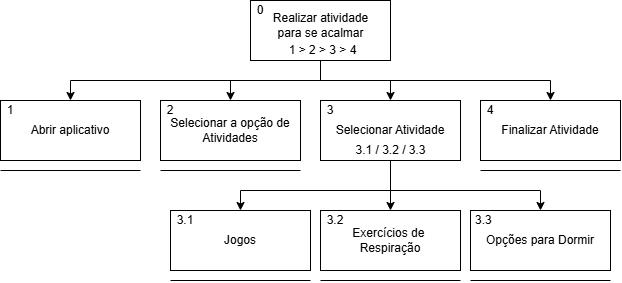

The diagram above was exported from draw.io. Its source (the exported page's mxGraphModel, read from the mxfile embedded in the PNG):
<mxGraphModel dx="724" dy="360" grid="1" gridSize="10" guides="1" tooltips="1" connect="1" arrows="1" fold="1" page="1" pageScale="1" pageWidth="827" pageHeight="1169" math="0" shadow="0">
  <root>
    <mxCell id="0" />
    <mxCell id="1" parent="0" />
    <mxCell id="k-gWJKE7DvoJke_HRBVZ-2" style="edgeStyle=orthogonalEdgeStyle;rounded=0;orthogonalLoop=1;jettySize=auto;html=1;" parent="1" source="k-gWJKE7DvoJke_HRBVZ-1" target="k-gWJKE7DvoJke_HRBVZ-3" edge="1">
      <mxGeometry relative="1" as="geometry">
        <mxPoint x="310" y="100" as="targetPoint" />
        <Array as="points">
          <mxPoint x="520" y="80" />
          <mxPoint x="270" y="80" />
        </Array>
      </mxGeometry>
    </mxCell>
    <mxCell id="k-gWJKE7DvoJke_HRBVZ-6" style="edgeStyle=orthogonalEdgeStyle;rounded=0;orthogonalLoop=1;jettySize=auto;html=1;entryX=0.5;entryY=0;entryDx=0;entryDy=0;" parent="1" source="k-gWJKE7DvoJke_HRBVZ-1" target="k-gWJKE7DvoJke_HRBVZ-5" edge="1">
      <mxGeometry relative="1" as="geometry" />
    </mxCell>
    <mxCell id="k-gWJKE7DvoJke_HRBVZ-8" style="edgeStyle=orthogonalEdgeStyle;rounded=0;orthogonalLoop=1;jettySize=auto;html=1;" parent="1" target="k-gWJKE7DvoJke_HRBVZ-7" edge="1">
      <mxGeometry relative="1" as="geometry">
        <mxPoint x="360" y="80" as="sourcePoint" />
        <Array as="points">
          <mxPoint x="380" y="80" />
          <mxPoint x="590" y="80" />
        </Array>
      </mxGeometry>
    </mxCell>
    <mxCell id="k-gWJKE7DvoJke_HRBVZ-26" style="edgeStyle=orthogonalEdgeStyle;rounded=0;orthogonalLoop=1;jettySize=auto;html=1;entryX=0.5;entryY=0;entryDx=0;entryDy=0;" parent="1" source="k-gWJKE7DvoJke_HRBVZ-1" target="k-gWJKE7DvoJke_HRBVZ-27" edge="1">
      <mxGeometry relative="1" as="geometry">
        <mxPoint x="740" y="90" as="targetPoint" />
        <Array as="points">
          <mxPoint x="520" y="80" />
          <mxPoint x="750" y="80" />
        </Array>
      </mxGeometry>
    </mxCell>
    <mxCell id="k-gWJKE7DvoJke_HRBVZ-1" value="" style="rounded=0;whiteSpace=wrap;html=1;" parent="1" vertex="1">
      <mxGeometry x="450" width="140" height="60" as="geometry" />
    </mxCell>
    <mxCell id="k-gWJKE7DvoJke_HRBVZ-3" value="Abrir aplicativo" style="rounded=0;whiteSpace=wrap;html=1;" parent="1" vertex="1">
      <mxGeometry x="200" y="100" width="140" height="60" as="geometry" />
    </mxCell>
    <mxCell id="k-gWJKE7DvoJke_HRBVZ-5" value="Selecionar a opção de Atividades" style="rounded=0;whiteSpace=wrap;html=1;" parent="1" vertex="1">
      <mxGeometry x="360" y="100" width="140" height="60" as="geometry" />
    </mxCell>
    <mxCell id="k-gWJKE7DvoJke_HRBVZ-9" style="edgeStyle=orthogonalEdgeStyle;rounded=0;orthogonalLoop=1;jettySize=auto;html=1;entryX=0.5;entryY=0;entryDx=0;entryDy=0;" parent="1" source="k-gWJKE7DvoJke_HRBVZ-7" target="k-gWJKE7DvoJke_HRBVZ-11" edge="1">
      <mxGeometry relative="1" as="geometry">
        <mxPoint x="520" y="210" as="targetPoint" />
        <Array as="points" />
      </mxGeometry>
    </mxCell>
    <mxCell id="k-gWJKE7DvoJke_HRBVZ-14" style="edgeStyle=orthogonalEdgeStyle;rounded=0;orthogonalLoop=1;jettySize=auto;html=1;entryX=0.5;entryY=0;entryDx=0;entryDy=0;" parent="1" source="k-gWJKE7DvoJke_HRBVZ-7" target="k-gWJKE7DvoJke_HRBVZ-13" edge="1">
      <mxGeometry relative="1" as="geometry">
        <Array as="points">
          <mxPoint x="590" y="190" />
          <mxPoint x="440" y="190" />
        </Array>
      </mxGeometry>
    </mxCell>
    <mxCell id="k-gWJKE7DvoJke_HRBVZ-15" style="edgeStyle=orthogonalEdgeStyle;rounded=0;orthogonalLoop=1;jettySize=auto;html=1;entryX=0.5;entryY=0;entryDx=0;entryDy=0;" parent="1" source="k-gWJKE7DvoJke_HRBVZ-7" target="k-gWJKE7DvoJke_HRBVZ-12" edge="1">
      <mxGeometry relative="1" as="geometry">
        <Array as="points">
          <mxPoint x="590" y="190" />
          <mxPoint x="740" y="190" />
        </Array>
      </mxGeometry>
    </mxCell>
    <mxCell id="k-gWJKE7DvoJke_HRBVZ-7" value="Selecionar Atividade" style="rounded=0;whiteSpace=wrap;html=1;" parent="1" vertex="1">
      <mxGeometry x="520" y="100" width="140" height="60" as="geometry" />
    </mxCell>
    <mxCell id="k-gWJKE7DvoJke_HRBVZ-11" value="Exercícios de&amp;nbsp;&lt;div&gt;Respiração&lt;/div&gt;" style="rounded=0;whiteSpace=wrap;html=1;" parent="1" vertex="1">
      <mxGeometry x="520" y="210" width="140" height="60" as="geometry" />
    </mxCell>
    <mxCell id="k-gWJKE7DvoJke_HRBVZ-12" value="Opções para Dormir" style="rounded=0;whiteSpace=wrap;html=1;" parent="1" vertex="1">
      <mxGeometry x="670" y="210" width="140" height="60" as="geometry" />
    </mxCell>
    <mxCell id="k-gWJKE7DvoJke_HRBVZ-13" value="Jogos" style="rounded=0;whiteSpace=wrap;html=1;" parent="1" vertex="1">
      <mxGeometry x="370" y="210" width="140" height="60" as="geometry" />
    </mxCell>
    <mxCell id="k-gWJKE7DvoJke_HRBVZ-21" value="" style="endArrow=none;html=1;rounded=0;" parent="1" edge="1">
      <mxGeometry width="50" height="50" relative="1" as="geometry">
        <mxPoint x="200" y="170" as="sourcePoint" />
        <mxPoint x="340" y="170" as="targetPoint" />
      </mxGeometry>
    </mxCell>
    <mxCell id="k-gWJKE7DvoJke_HRBVZ-22" value="" style="endArrow=none;html=1;rounded=0;" parent="1" edge="1">
      <mxGeometry width="50" height="50" relative="1" as="geometry">
        <mxPoint x="360" y="170" as="sourcePoint" />
        <mxPoint x="500" y="170" as="targetPoint" />
      </mxGeometry>
    </mxCell>
    <mxCell id="k-gWJKE7DvoJke_HRBVZ-23" value="" style="endArrow=none;html=1;rounded=0;" parent="1" edge="1">
      <mxGeometry width="50" height="50" relative="1" as="geometry">
        <mxPoint x="370" y="280" as="sourcePoint" />
        <mxPoint x="510" y="280" as="targetPoint" />
      </mxGeometry>
    </mxCell>
    <mxCell id="k-gWJKE7DvoJke_HRBVZ-27" value="Finalizar Atividade" style="rounded=0;whiteSpace=wrap;html=1;" parent="1" vertex="1">
      <mxGeometry x="680" y="100" width="140" height="60" as="geometry" />
    </mxCell>
    <mxCell id="6iA04OvY8o-ppKYV4RNQ-2" value="1 &amp;gt; 2 &amp;gt; 3 &amp;gt; 4" style="text;html=1;align=center;verticalAlign=middle;whiteSpace=wrap;rounded=0;" parent="1" vertex="1">
      <mxGeometry x="485" y="40" width="75" height="20" as="geometry" />
    </mxCell>
    <mxCell id="6iA04OvY8o-ppKYV4RNQ-3" value="Realizar atividade para se acalmar" style="text;html=1;align=center;verticalAlign=middle;whiteSpace=wrap;rounded=0;" parent="1" vertex="1">
      <mxGeometry x="462.5" y="10" width="115" height="30" as="geometry" />
    </mxCell>
    <mxCell id="6iA04OvY8o-ppKYV4RNQ-4" value="0" style="text;html=1;align=center;verticalAlign=middle;whiteSpace=wrap;rounded=0;" parent="1" vertex="1">
      <mxGeometry x="450" width="20" height="20" as="geometry" />
    </mxCell>
    <mxCell id="6iA04OvY8o-ppKYV4RNQ-5" value="1" style="text;html=1;align=center;verticalAlign=middle;whiteSpace=wrap;rounded=0;" parent="1" vertex="1">
      <mxGeometry x="200" y="100" width="20" height="20" as="geometry" />
    </mxCell>
    <mxCell id="6iA04OvY8o-ppKYV4RNQ-7" value="2" style="text;html=1;align=center;verticalAlign=middle;whiteSpace=wrap;rounded=0;" parent="1" vertex="1">
      <mxGeometry x="360" y="100" width="20" height="20" as="geometry" />
    </mxCell>
    <mxCell id="6iA04OvY8o-ppKYV4RNQ-8" value="3" style="text;html=1;align=center;verticalAlign=middle;whiteSpace=wrap;rounded=0;" parent="1" vertex="1">
      <mxGeometry x="520" y="100" width="20" height="20" as="geometry" />
    </mxCell>
    <mxCell id="6iA04OvY8o-ppKYV4RNQ-9" value="4" style="text;html=1;align=center;verticalAlign=middle;whiteSpace=wrap;rounded=0;" parent="1" vertex="1">
      <mxGeometry x="680" y="100" width="20" height="20" as="geometry" />
    </mxCell>
    <mxCell id="6iA04OvY8o-ppKYV4RNQ-10" value="" style="endArrow=none;html=1;rounded=0;" parent="1" edge="1">
      <mxGeometry width="50" height="50" relative="1" as="geometry">
        <mxPoint x="680" y="170" as="sourcePoint" />
        <mxPoint x="820" y="170" as="targetPoint" />
      </mxGeometry>
    </mxCell>
    <mxCell id="6iA04OvY8o-ppKYV4RNQ-11" value="3.1 / 3.2 / 3.3" style="text;html=1;align=center;verticalAlign=middle;whiteSpace=wrap;rounded=0;" parent="1" vertex="1">
      <mxGeometry x="552.5" y="140" width="75" height="20" as="geometry" />
    </mxCell>
    <mxCell id="6iA04OvY8o-ppKYV4RNQ-12" value="" style="endArrow=none;html=1;rounded=0;" parent="1" edge="1">
      <mxGeometry width="50" height="50" relative="1" as="geometry">
        <mxPoint x="670" y="280" as="sourcePoint" />
        <mxPoint x="810" y="280" as="targetPoint" />
      </mxGeometry>
    </mxCell>
    <mxCell id="6iA04OvY8o-ppKYV4RNQ-13" value="3.1" style="text;html=1;align=center;verticalAlign=middle;whiteSpace=wrap;rounded=0;" parent="1" vertex="1">
      <mxGeometry x="370" y="210" width="30" height="20" as="geometry" />
    </mxCell>
    <mxCell id="6iA04OvY8o-ppKYV4RNQ-14" value="3.2" style="text;html=1;align=center;verticalAlign=middle;whiteSpace=wrap;rounded=0;" parent="1" vertex="1">
      <mxGeometry x="520" y="210" width="30" height="20" as="geometry" />
    </mxCell>
    <mxCell id="6iA04OvY8o-ppKYV4RNQ-15" value="3.3&amp;nbsp;" style="text;html=1;align=center;verticalAlign=middle;whiteSpace=wrap;rounded=0;" parent="1" vertex="1">
      <mxGeometry x="670" y="210" width="30" height="20" as="geometry" />
    </mxCell>
    <mxCell id="Md8WfLGfTEglVbam0xTQ-1" value="" style="endArrow=none;html=1;rounded=0;" parent="1" edge="1">
      <mxGeometry width="50" height="50" relative="1" as="geometry">
        <mxPoint x="520" y="280" as="sourcePoint" />
        <mxPoint x="660" y="280" as="targetPoint" />
      </mxGeometry>
    </mxCell>
  </root>
</mxGraphModel>